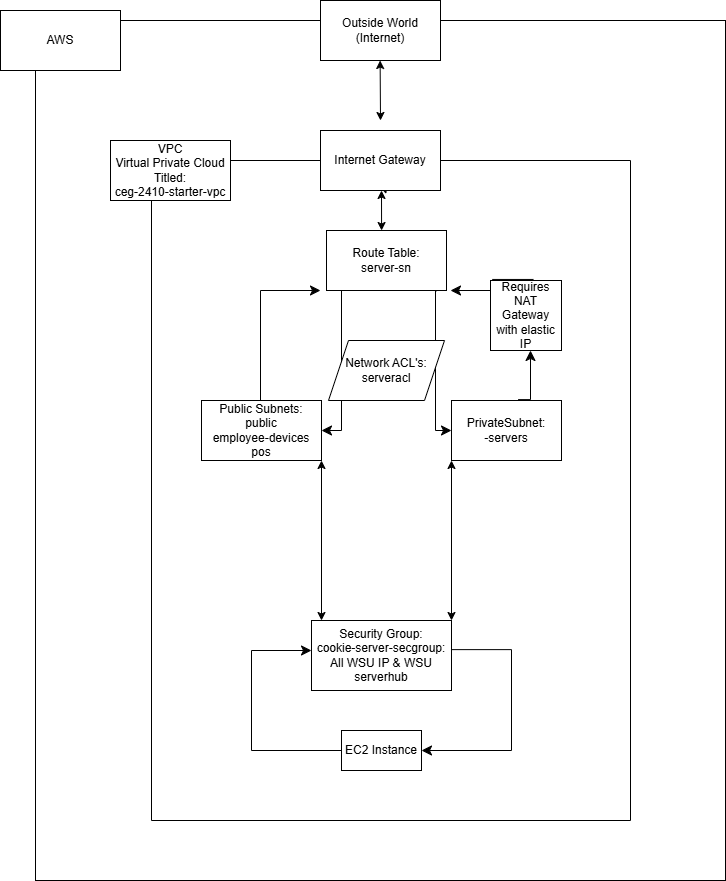

The diagram above was exported from draw.io. Its source (the exported page's mxGraphModel, read from the mxfile embedded in the PNG):
<mxGraphModel dx="1694" dy="730" grid="1" gridSize="10" guides="1" tooltips="1" connect="1" arrows="1" fold="1" page="1" pageScale="1" pageWidth="850" pageHeight="1100" math="0" shadow="0">
  <root>
    <mxCell id="0" />
    <mxCell id="1" parent="0" />
    <mxCell id="nAzJOIEglGLEX51EFJEi-57" value="" style="rounded=0;whiteSpace=wrap;html=1;" vertex="1" parent="1">
      <mxGeometry x="35" y="40" width="690" height="860" as="geometry" />
    </mxCell>
    <mxCell id="nAzJOIEglGLEX51EFJEi-2" value="Outside World&lt;div&gt;(Internet)&lt;/div&gt;" style="rounded=0;whiteSpace=wrap;html=1;" vertex="1" parent="1">
      <mxGeometry x="320" y="20" width="120" height="60" as="geometry" />
    </mxCell>
    <mxCell id="nAzJOIEglGLEX51EFJEi-19" value="" style="edgeStyle=elbowEdgeStyle;elbow=horizontal;endArrow=classic;html=1;curved=0;rounded=0;endSize=8;startSize=8;exitX=0.25;exitY=0;exitDx=0;exitDy=0;" edge="1" parent="1" source="nAzJOIEglGLEX51EFJEi-11">
      <mxGeometry width="50" height="50" relative="1" as="geometry">
        <mxPoint x="230" y="510" as="sourcePoint" />
        <mxPoint x="320" y="310" as="targetPoint" />
        <Array as="points">
          <mxPoint x="260" y="550" />
        </Array>
      </mxGeometry>
    </mxCell>
    <mxCell id="nAzJOIEglGLEX51EFJEi-22" value="" style="edgeStyle=elbowEdgeStyle;elbow=horizontal;endArrow=classic;html=1;curved=0;rounded=0;endSize=8;startSize=8;exitX=0.606;exitY=-0.015;exitDx=0;exitDy=0;exitPerimeter=0;" edge="1" parent="1" source="nAzJOIEglGLEX51EFJEi-24">
      <mxGeometry width="50" height="50" relative="1" as="geometry">
        <mxPoint x="440" y="510" as="sourcePoint" />
        <mxPoint x="450" y="310" as="targetPoint" />
        <Array as="points" />
      </mxGeometry>
    </mxCell>
    <mxCell id="nAzJOIEglGLEX51EFJEi-36" value="" style="endArrow=classic;html=1;rounded=0;entryX=0.546;entryY=1.057;entryDx=0;entryDy=0;entryPerimeter=0;" edge="1" parent="1" target="nAzJOIEglGLEX51EFJEi-32">
      <mxGeometry width="50" height="50" relative="1" as="geometry">
        <mxPoint x="375" y="170" as="sourcePoint" />
        <mxPoint x="376" y="83" as="targetPoint" />
      </mxGeometry>
    </mxCell>
    <mxCell id="nAzJOIEglGLEX51EFJEi-31" value="" style="swimlane;startSize=0;" vertex="1" parent="1">
      <mxGeometry x="151" y="180" width="479" height="660" as="geometry" />
    </mxCell>
    <mxCell id="nAzJOIEglGLEX51EFJEi-12" value="PrivateSubnet:&lt;div&gt;-servers&lt;/div&gt;" style="rounded=0;whiteSpace=wrap;html=1;" vertex="1" parent="nAzJOIEglGLEX51EFJEi-31">
      <mxGeometry x="300" y="240" width="110" height="60" as="geometry" />
    </mxCell>
    <mxCell id="nAzJOIEglGLEX51EFJEi-11" value="Public Subnets:&lt;div&gt;public&lt;/div&gt;&lt;div&gt;employee-devices&lt;/div&gt;&lt;div&gt;pos&lt;/div&gt;" style="rounded=0;whiteSpace=wrap;html=1;" vertex="1" parent="nAzJOIEglGLEX51EFJEi-31">
      <mxGeometry x="50" y="240" width="120" height="60" as="geometry" />
    </mxCell>
    <mxCell id="nAzJOIEglGLEX51EFJEi-8" value="Security Group:&lt;div&gt;cookie-server-secgroup:&lt;/div&gt;&lt;div&gt;All WSU IP &amp;amp; WSU serverhub&lt;/div&gt;" style="rounded=0;whiteSpace=wrap;html=1;" vertex="1" parent="nAzJOIEglGLEX51EFJEi-31">
      <mxGeometry x="160" y="460" width="140" height="70" as="geometry" />
    </mxCell>
    <mxCell id="nAzJOIEglGLEX51EFJEi-25" value="EC2 Instance" style="rounded=0;whiteSpace=wrap;html=1;" vertex="1" parent="nAzJOIEglGLEX51EFJEi-31">
      <mxGeometry x="190" y="570" width="80" height="40" as="geometry" />
    </mxCell>
    <mxCell id="nAzJOIEglGLEX51EFJEi-41" value="" style="edgeStyle=elbowEdgeStyle;elbow=horizontal;endArrow=classic;html=1;curved=0;rounded=0;endSize=8;startSize=8;entryX=0;entryY=0.5;entryDx=0;entryDy=0;exitX=0;exitY=0.5;exitDx=0;exitDy=0;" edge="1" parent="nAzJOIEglGLEX51EFJEi-31" source="nAzJOIEglGLEX51EFJEi-25">
      <mxGeometry width="50" height="50" relative="1" as="geometry">
        <mxPoint x="70" y="620" as="sourcePoint" />
        <mxPoint x="160" y="490" as="targetPoint" />
        <Array as="points">
          <mxPoint x="100" y="730" />
        </Array>
      </mxGeometry>
    </mxCell>
    <mxCell id="nAzJOIEglGLEX51EFJEi-43" value="" style="edgeStyle=elbowEdgeStyle;elbow=horizontal;endArrow=classic;html=1;curved=0;rounded=0;endSize=8;startSize=8;entryX=1;entryY=0.5;entryDx=0;entryDy=0;exitX=0.999;exitY=0.416;exitDx=0;exitDy=0;exitPerimeter=0;" edge="1" parent="nAzJOIEglGLEX51EFJEi-31" source="nAzJOIEglGLEX51EFJEi-8" target="nAzJOIEglGLEX51EFJEi-25">
      <mxGeometry width="50" height="50" relative="1" as="geometry">
        <mxPoint x="430" y="590" as="sourcePoint" />
        <mxPoint x="400" y="490" as="targetPoint" />
        <Array as="points">
          <mxPoint x="360" y="540" />
        </Array>
      </mxGeometry>
    </mxCell>
    <mxCell id="nAzJOIEglGLEX51EFJEi-21" value="Route Table:&lt;div&gt;server-sn&lt;/div&gt;" style="rounded=0;whiteSpace=wrap;html=1;" vertex="1" parent="nAzJOIEglGLEX51EFJEi-31">
      <mxGeometry x="175" y="70" width="120" height="60" as="geometry" />
    </mxCell>
    <mxCell id="nAzJOIEglGLEX51EFJEi-53" value="" style="edgeStyle=elbowEdgeStyle;elbow=horizontal;endArrow=classic;html=1;curved=0;rounded=0;endSize=8;startSize=8;exitX=0.917;exitY=1.005;exitDx=0;exitDy=0;entryX=0;entryY=0.5;entryDx=0;entryDy=0;exitPerimeter=0;" edge="1" parent="nAzJOIEglGLEX51EFJEi-31" source="nAzJOIEglGLEX51EFJEi-21" target="nAzJOIEglGLEX51EFJEi-12">
      <mxGeometry width="50" height="50" relative="1" as="geometry">
        <mxPoint x="264" y="110" as="sourcePoint" />
        <mxPoint x="264" y="210" as="targetPoint" />
        <Array as="points">
          <mxPoint x="284" y="110" />
        </Array>
      </mxGeometry>
    </mxCell>
    <mxCell id="nAzJOIEglGLEX51EFJEi-40" value="" style="edgeStyle=elbowEdgeStyle;elbow=horizontal;endArrow=classic;html=1;curved=0;rounded=0;endSize=8;startSize=8;entryX=1;entryY=0.5;entryDx=0;entryDy=0;" edge="1" parent="nAzJOIEglGLEX51EFJEi-31" source="nAzJOIEglGLEX51EFJEi-21" target="nAzJOIEglGLEX51EFJEi-11">
      <mxGeometry width="50" height="50" relative="1" as="geometry">
        <mxPoint x="170" y="140" as="sourcePoint" />
        <mxPoint x="210" y="255" as="targetPoint" />
        <Array as="points">
          <mxPoint x="190" y="140" />
        </Array>
      </mxGeometry>
    </mxCell>
    <mxCell id="nAzJOIEglGLEX51EFJEi-54" value="" style="endArrow=classic;startArrow=classic;html=1;rounded=0;entryX=1;entryY=1;entryDx=0;entryDy=0;" edge="1" parent="nAzJOIEglGLEX51EFJEi-31" target="nAzJOIEglGLEX51EFJEi-11">
      <mxGeometry width="50" height="50" relative="1" as="geometry">
        <mxPoint x="170" y="460" as="sourcePoint" />
        <mxPoint x="220" y="410" as="targetPoint" />
      </mxGeometry>
    </mxCell>
    <mxCell id="nAzJOIEglGLEX51EFJEi-55" value="" style="endArrow=classic;startArrow=classic;html=1;rounded=0;entryX=1;entryY=1;entryDx=0;entryDy=0;" edge="1" parent="nAzJOIEglGLEX51EFJEi-31">
      <mxGeometry width="50" height="50" relative="1" as="geometry">
        <mxPoint x="300" y="460" as="sourcePoint" />
        <mxPoint x="300" y="300" as="targetPoint" />
      </mxGeometry>
    </mxCell>
    <mxCell id="nAzJOIEglGLEX51EFJEi-50" value="Network ACL's:&lt;div&gt;serveracl&lt;/div&gt;" style="shape=parallelogram;perimeter=parallelogramPerimeter;whiteSpace=wrap;html=1;fixedSize=1;" vertex="1" parent="nAzJOIEglGLEX51EFJEi-31">
      <mxGeometry x="177" y="180" width="116" height="60" as="geometry" />
    </mxCell>
    <mxCell id="nAzJOIEglGLEX51EFJEi-61" value="" style="endArrow=classic;startArrow=classic;html=1;rounded=0;" edge="1" parent="nAzJOIEglGLEX51EFJEi-31">
      <mxGeometry width="50" height="50" relative="1" as="geometry">
        <mxPoint x="230.07999999999998" y="70" as="sourcePoint" />
        <mxPoint x="230" y="30" as="targetPoint" />
      </mxGeometry>
    </mxCell>
    <mxCell id="nAzJOIEglGLEX51EFJEi-6" value="VPC&lt;div&gt;Virtual Private Cloud Titled:&lt;/div&gt;&lt;div&gt;ceg-2410-starter-vpc&lt;/div&gt;" style="rounded=0;whiteSpace=wrap;html=1;" vertex="1" parent="1">
      <mxGeometry x="110" y="160" width="120" height="60" as="geometry" />
    </mxCell>
    <mxCell id="nAzJOIEglGLEX51EFJEi-59" value="" style="endArrow=classic;startArrow=classic;html=1;rounded=0;" edge="1" parent="1">
      <mxGeometry width="50" height="50" relative="1" as="geometry">
        <mxPoint x="380" y="140" as="sourcePoint" />
        <mxPoint x="379.62" y="80" as="targetPoint" />
      </mxGeometry>
    </mxCell>
    <mxCell id="nAzJOIEglGLEX51EFJEi-56" value="AWS" style="rounded=0;whiteSpace=wrap;html=1;" vertex="1" parent="1">
      <mxGeometry y="30" width="120" height="60" as="geometry" />
    </mxCell>
    <mxCell id="nAzJOIEglGLEX51EFJEi-32" value="Internet Gateway" style="rounded=0;whiteSpace=wrap;html=1;" vertex="1" parent="1">
      <mxGeometry x="320" y="150" width="120" height="60" as="geometry" />
    </mxCell>
    <mxCell id="nAzJOIEglGLEX51EFJEi-24" value="Requires NAT Gateway with elastic IP" style="rounded=0;whiteSpace=wrap;html=1;" vertex="1" parent="1">
      <mxGeometry x="490" y="300" width="71" height="70" as="geometry" />
    </mxCell>
    <mxCell id="nAzJOIEglGLEX51EFJEi-62" value="" style="edgeStyle=elbowEdgeStyle;elbow=horizontal;endArrow=classic;html=1;curved=0;rounded=0;endSize=8;startSize=8;exitX=0.606;exitY=-0.015;exitDx=0;exitDy=0;exitPerimeter=0;" edge="1" parent="1" source="nAzJOIEglGLEX51EFJEi-12" target="nAzJOIEglGLEX51EFJEi-24">
      <mxGeometry width="50" height="50" relative="1" as="geometry">
        <mxPoint x="518" y="419" as="sourcePoint" />
        <mxPoint x="450" y="310" as="targetPoint" />
        <Array as="points">
          <mxPoint x="530" y="380" />
        </Array>
      </mxGeometry>
    </mxCell>
  </root>
</mxGraphModel>